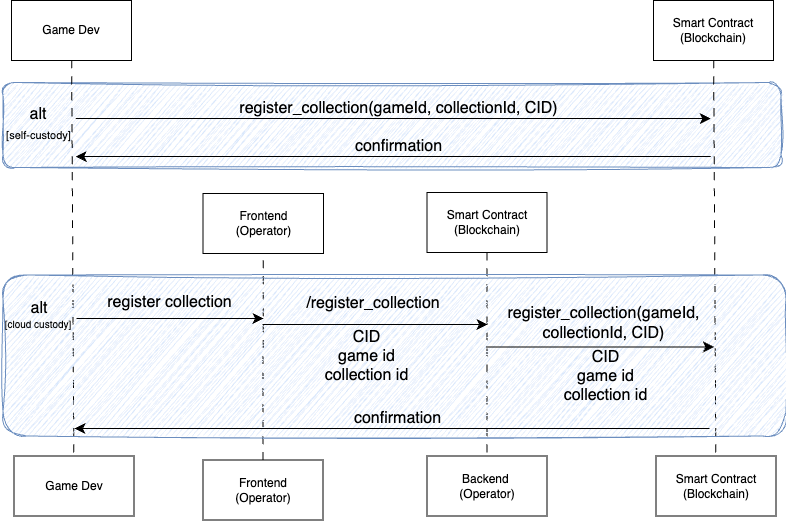

The diagram above was exported from draw.io. Its source (the exported page's mxGraphModel, read from the mxfile embedded in the PNG):
<mxGraphModel dx="3666" dy="3732" grid="0" gridSize="10" guides="1" tooltips="1" connect="1" arrows="1" fold="1" page="0" pageScale="1" pageWidth="850" pageHeight="1100" math="0" shadow="0">
  <root>
    <mxCell id="0" />
    <mxCell id="1" parent="0" />
    <mxCell id="2" value="" style="group" vertex="1" connectable="0" parent="1">
      <mxGeometry x="771" y="806" width="785.5" height="519.5" as="geometry" />
    </mxCell>
    <mxCell id="3" value="" style="rounded=1;whiteSpace=wrap;html=1;fillColor=#dae8fc;strokeColor=#6c8ebf;sketch=1;curveFitting=1;jiggle=2;" vertex="1" parent="2">
      <mxGeometry x="2.5" y="82" width="778" height="85" as="geometry" />
    </mxCell>
    <mxCell id="4" style="edgeStyle=none;curved=1;rounded=0;orthogonalLoop=1;jettySize=auto;html=1;fontSize=12;dashed=1;dashPattern=8 8;endArrow=none;endFill=0;" edge="1" parent="2" source="5" target="12">
      <mxGeometry relative="1" as="geometry" />
    </mxCell>
    <mxCell id="5" value="Game Dev" style="rounded=0;whiteSpace=wrap;html=1;" vertex="1" parent="2">
      <mxGeometry x="11" width="120" height="60" as="geometry" />
    </mxCell>
    <mxCell id="6" style="edgeStyle=none;curved=1;rounded=0;orthogonalLoop=1;jettySize=auto;html=1;fontSize=12;startSize=8;endSize=8;dashed=1;dashPattern=8 8;endArrow=none;endFill=0;" edge="1" parent="2" source="7" target="13">
      <mxGeometry relative="1" as="geometry" />
    </mxCell>
    <mxCell id="7" value="Frontend&lt;div&gt;(Operator)&lt;/div&gt;" style="rounded=0;whiteSpace=wrap;html=1;" vertex="1" parent="2">
      <mxGeometry x="202.5" y="459.5" width="120" height="60" as="geometry" />
    </mxCell>
    <mxCell id="8" style="edgeStyle=none;curved=1;rounded=0;orthogonalLoop=1;jettySize=auto;html=1;entryX=0.5;entryY=0;entryDx=0;entryDy=0;fontSize=12;startSize=8;endSize=8;endArrow=none;endFill=0;dashed=1;dashPattern=8 8;" edge="1" parent="2" source="9" target="14">
      <mxGeometry relative="1" as="geometry" />
    </mxCell>
    <mxCell id="9" value="Smart Contract&lt;div&gt;(Blockchain)&lt;/div&gt;" style="rounded=0;whiteSpace=wrap;html=1;" vertex="1" parent="2">
      <mxGeometry x="426.5" y="192" width="120" height="60" as="geometry" />
    </mxCell>
    <mxCell id="10" style="edgeStyle=none;curved=1;rounded=0;orthogonalLoop=1;jettySize=auto;html=1;fontSize=12;startSize=8;endSize=8;dashed=1;dashPattern=8 8;endArrow=none;endFill=0;" edge="1" parent="2" source="11" target="15">
      <mxGeometry relative="1" as="geometry" />
    </mxCell>
    <mxCell id="11" value="Smart Contract&lt;div&gt;(Blockchain)&lt;/div&gt;" style="rounded=0;whiteSpace=wrap;html=1;" vertex="1" parent="2">
      <mxGeometry x="653" width="120" height="60" as="geometry" />
    </mxCell>
    <mxCell id="12" value="Game Dev" style="rounded=0;whiteSpace=wrap;html=1;" vertex="1" parent="2">
      <mxGeometry x="13.5" y="455.5" width="120" height="60" as="geometry" />
    </mxCell>
    <mxCell id="13" value="Frontend&lt;div&gt;(Operator)&lt;/div&gt;" style="rounded=0;whiteSpace=wrap;html=1;" vertex="1" parent="2">
      <mxGeometry x="202.5" y="193" width="120.5" height="60" as="geometry" />
    </mxCell>
    <mxCell id="14" value="Backend&amp;nbsp;&lt;div&gt;(Operator)&lt;/div&gt;" style="rounded=0;whiteSpace=wrap;html=1;" vertex="1" parent="2">
      <mxGeometry x="426.5" y="455.5" width="120" height="60" as="geometry" />
    </mxCell>
    <mxCell id="15" value="Smart Contract&lt;div&gt;(Blockchain)&lt;/div&gt;" style="rounded=0;whiteSpace=wrap;html=1;" vertex="1" parent="2">
      <mxGeometry x="655.5" y="455.5" width="120" height="60" as="geometry" />
    </mxCell>
    <mxCell id="16" value="alt" style="text;html=1;align=center;verticalAlign=middle;whiteSpace=wrap;rounded=0;fontSize=16;" vertex="1" parent="2">
      <mxGeometry x="8" y="99" width="60" height="30" as="geometry" />
    </mxCell>
    <mxCell id="17" value="&lt;font style=&quot;font-size: 11px;&quot;&gt;[self-custody]&lt;/font&gt;" style="text;html=1;align=center;verticalAlign=middle;whiteSpace=wrap;rounded=0;fontSize=16;" vertex="1" parent="2">
      <mxGeometry x="2.5" y="119" width="71" height="30" as="geometry" />
    </mxCell>
    <mxCell id="18" value="" style="rounded=1;whiteSpace=wrap;html=1;fillColor=#dae8fc;strokeColor=#6c8ebf;sketch=1;curveFitting=1;jiggle=2;" vertex="1" parent="2">
      <mxGeometry x="2.5" y="274.5" width="783" height="161" as="geometry" />
    </mxCell>
    <mxCell id="19" value="alt" style="text;html=1;align=center;verticalAlign=middle;whiteSpace=wrap;rounded=0;fontSize=16;" vertex="1" parent="2">
      <mxGeometry x="8.5" y="293" width="60" height="30" as="geometry" />
    </mxCell>
    <mxCell id="20" value="&lt;font style=&quot;font-size: 10px;&quot;&gt;[cloud custody]&lt;/font&gt;" style="text;html=1;align=center;verticalAlign=middle;whiteSpace=wrap;rounded=0;fontSize=16;" vertex="1" parent="2">
      <mxGeometry y="308" width="76" height="30" as="geometry" />
    </mxCell>
    <mxCell id="21" value="&amp;nbsp;" style="text;html=1;align=center;verticalAlign=middle;whiteSpace=wrap;rounded=0;fontSize=16;" vertex="1" parent="2">
      <mxGeometry x="124.75" y="107" width="60" height="30" as="geometry" />
    </mxCell>
    <mxCell id="22" value="" style="endArrow=none;html=1;rounded=0;fontSize=12;startSize=8;endSize=8;curved=1;startArrow=classic;startFill=1;endFill=0;" edge="1" parent="2">
      <mxGeometry width="50" height="50" relative="1" as="geometry">
        <mxPoint x="710.25" y="118" as="sourcePoint" />
        <mxPoint x="75.25" y="118" as="targetPoint" />
      </mxGeometry>
    </mxCell>
    <mxCell id="23" value="" style="endArrow=classic;html=1;rounded=0;fontSize=12;startSize=8;endSize=8;curved=1;" edge="1" parent="2">
      <mxGeometry width="50" height="50" relative="1" as="geometry">
        <mxPoint x="76" y="318" as="sourcePoint" />
        <mxPoint x="263" y="318" as="targetPoint" />
      </mxGeometry>
    </mxCell>
    <mxCell id="24" value="register collection" style="text;html=1;align=center;verticalAlign=middle;whiteSpace=wrap;rounded=0;fontSize=16;" vertex="1" parent="2">
      <mxGeometry x="104.5" y="287" width="129" height="30" as="geometry" />
    </mxCell>
    <mxCell id="25" value="" style="endArrow=classic;html=1;rounded=0;fontSize=12;startSize=8;endSize=8;curved=1;" edge="1" parent="2">
      <mxGeometry width="50" height="50" relative="1" as="geometry">
        <mxPoint x="485.5" y="346.47" as="sourcePoint" />
        <mxPoint x="713.5" y="346.47" as="targetPoint" />
      </mxGeometry>
    </mxCell>
    <mxCell id="26" value="&amp;nbsp;" style="text;html=1;align=center;verticalAlign=middle;whiteSpace=wrap;rounded=0;fontSize=16;" vertex="1" parent="2">
      <mxGeometry x="121.5" y="338" width="60" height="30" as="geometry" />
    </mxCell>
    <mxCell id="27" value="" style="endArrow=classic;html=1;rounded=0;fontSize=12;startSize=8;endSize=8;curved=1;" edge="1" parent="2">
      <mxGeometry width="50" height="50" relative="1" as="geometry">
        <mxPoint x="262" y="324" as="sourcePoint" />
        <mxPoint x="487" y="324" as="targetPoint" />
      </mxGeometry>
    </mxCell>
    <mxCell id="28" value="/register_collection" style="text;html=1;align=center;verticalAlign=middle;whiteSpace=wrap;rounded=0;fontSize=16;" vertex="1" parent="2">
      <mxGeometry x="319.5" y="288" width="106" height="30" as="geometry" />
    </mxCell>
    <mxCell id="29" value="register_collection(gameId, collectionId, CID)" style="text;html=1;align=center;verticalAlign=middle;whiteSpace=wrap;rounded=0;fontSize=16;" vertex="1" parent="2">
      <mxGeometry x="487.5" y="308" width="231" height="30" as="geometry" />
    </mxCell>
    <mxCell id="30" value="CID&lt;div&gt;game id&lt;/div&gt;&lt;div&gt;collection id&lt;/div&gt;" style="text;html=1;align=center;verticalAlign=middle;whiteSpace=wrap;rounded=0;fontSize=16;" vertex="1" parent="2">
      <mxGeometry x="319.5" y="341" width="93" height="30" as="geometry" />
    </mxCell>
    <mxCell id="31" value="CID&lt;div&gt;game id&lt;/div&gt;&lt;div&gt;collection id&lt;/div&gt;" style="text;html=1;align=center;verticalAlign=middle;whiteSpace=wrap;rounded=0;fontSize=16;" vertex="1" parent="2">
      <mxGeometry x="558.5" y="361" width="93" height="30" as="geometry" />
    </mxCell>
    <mxCell id="32" style="edgeStyle=orthogonalEdgeStyle;rounded=0;orthogonalLoop=1;jettySize=auto;html=1;exitX=0.5;exitY=1;exitDx=0;exitDy=0;" edge="1" parent="2" source="31" target="31">
      <mxGeometry relative="1" as="geometry" />
    </mxCell>
    <mxCell id="33" value="register_collection(gameId, collectionId, CID)" style="text;html=1;align=center;verticalAlign=middle;whiteSpace=wrap;rounded=0;fontSize=16;" vertex="1" parent="2">
      <mxGeometry x="219.25" y="93" width="359" height="30" as="geometry" />
    </mxCell>
    <mxCell id="34" value="&amp;nbsp;" style="text;html=1;align=center;verticalAlign=middle;whiteSpace=wrap;rounded=0;fontSize=16;" vertex="1" parent="2">
      <mxGeometry x="124.75" y="145" width="60" height="30" as="geometry" />
    </mxCell>
    <mxCell id="35" value="" style="endArrow=classic;html=1;rounded=0;fontSize=12;startSize=8;endSize=8;curved=1;startArrow=none;startFill=0;endFill=1;" edge="1" parent="2">
      <mxGeometry width="50" height="50" relative="1" as="geometry">
        <mxPoint x="710.25" y="156" as="sourcePoint" />
        <mxPoint x="75.25" y="156" as="targetPoint" />
      </mxGeometry>
    </mxCell>
    <mxCell id="36" value="confirmation" style="text;html=1;align=center;verticalAlign=middle;whiteSpace=wrap;rounded=0;fontSize=16;" vertex="1" parent="2">
      <mxGeometry x="219.25" y="131" width="359" height="30" as="geometry" />
    </mxCell>
    <mxCell id="37" value="" style="endArrow=classic;html=1;rounded=0;fontSize=12;startSize=8;endSize=8;curved=1;startArrow=none;startFill=0;endFill=1;" edge="1" parent="2">
      <mxGeometry width="50" height="50" relative="1" as="geometry">
        <mxPoint x="709" y="428" as="sourcePoint" />
        <mxPoint x="74" y="428" as="targetPoint" />
      </mxGeometry>
    </mxCell>
    <mxCell id="38" value="confirmation" style="text;html=1;align=center;verticalAlign=middle;whiteSpace=wrap;rounded=0;fontSize=16;" vertex="1" parent="2">
      <mxGeometry x="218" y="403" width="359" height="30" as="geometry" />
    </mxCell>
  </root>
</mxGraphModel>